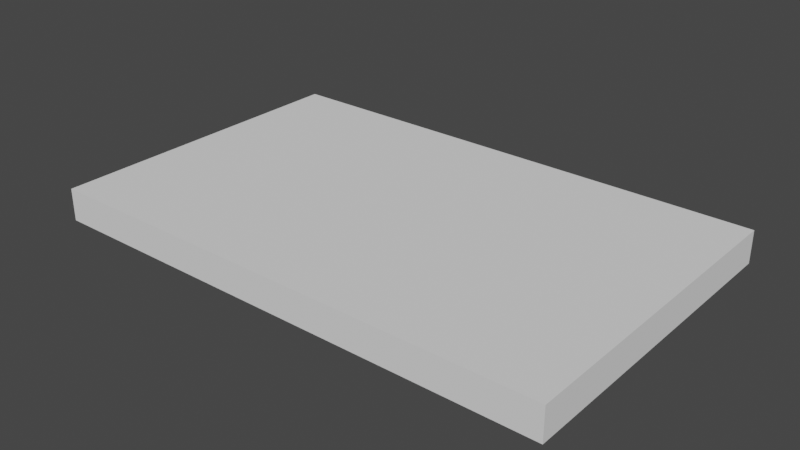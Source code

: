 # Source: external_lapton_fan.blend  (saved by Blender 2.92.15; exported with 4.5.12 LTS)
import bpy
from mathutils import Matrix  # noqa: F401  (used for matrix-valued properties, if any)

bpy.ops.wm.read_factory_settings(use_empty=True)
scene = bpy.context.scene
scene.name = 'Scene'

# ---- collections
col_collection = bpy.data.collections.new('Collection'); scene.collection.children.link(col_collection)

# ---- world
world_world = bpy.data.worlds.new('World'); scene.world = world_world
world_world.use_nodes = True; world_world.node_tree.nodes.clear()
_N = world_world.node_tree.nodes; _L = world_world.node_tree.links
n0 = _N.new('ShaderNodeOutputWorld'); n0.name = 'World Output'; n0.location = (300, 300)
n1 = _N.new('ShaderNodeBackground'); n1.name = 'Background'; n1.location = (10, 300)
n1.inputs[0].default_value = (0.05088, 0.05088, 0.05088, 1.0)
_L.new(n1.outputs[0], n0.inputs[0])
n0.is_active_output = True
world_world.color = (0.05088, 0.05088, 0.05088)
world_world.use_sun_shadow = False
world_world.sun_shadow_jitter_overblur = 0.0

# ---- meshes
me_cube_001 = bpy.data.meshes.new('Cube.001')
me_cube_001.from_pydata([(-1.6, -1.0, -0.1), (-1.6, -1.0, 0.1), (-1.6, 1.0, -0.1), (-1.6, 1.0, 0.1), (1.6, -1.0, -0.1), (1.6, -1.0, 0.1), (1.6, 1.0, -0.1), (1.6, 1.0, 0.1)], [], [(0, 1, 3, 2), (2, 3, 7, 6), (6, 7, 5, 4), (4, 5, 1, 0), (2, 6, 4, 0), (7, 3, 1, 5)])
_uv = me_cube_001.uv_layers.new(name='UVMap')
_uv.uv.foreach_set('vector', [0.375, 0.0, 0.625, 0.0, 0.625, 0.25, 0.375, 0.25, 0.375, 0.25, 0.625, 0.25, 0.625, 0.5, 0.375, 0.5, 0.375, 0.5, 0.625, 0.5, 0.625, 0.75, 0.375, 0.75, 0.375, 0.75, 0.625, 0.75, 0.625, 1.0, 0.375, 1.0, 0.125, 0.5, 0.375, 0.5, 0.375, 0.75, 0.125, 0.75, 0.625, 0.5, 0.875, 0.5, 0.875, 0.75, 0.625, 0.75])
me_cube_001.use_remesh_fix_poles = True
me_cube_001.use_remesh_preserve_attributes = False
me_cube_001.use_mirror_vertex_groups = False
me_cube_001.update()

# ---- objects
ob_cube = bpy.data.objects.new('Cube', me_cube_001)

# ---- transforms, parenting, visibility, modifiers, constraints
ob_cube.location = (0.0, 0.0, 0.0)
ob_cube.lineart.crease_threshold = 0.0

# ---- collection membership
col_collection.objects.link(ob_cube)

# ---- scene / render settings (as saved in the file)
scene.frame_start = 1; scene.frame_end = 250; scene.frame_set(1)
scene.render.engine = 'BLENDER_EEVEE_NEXT'
scene.cycles.use_denoising = False
scene.cycles.samples = 128
scene.cycles.sampling_pattern = 'TABULATED_SOBOL'
scene.cycles.use_adaptive_sampling = False
scene.cycles.use_light_tree = False
scene.view_settings.view_transform = 'Filmic'
bpy.context.view_layer.update()

# ---- added for rendering (the .blend has no active camera and no usable light): camera, sun
cam_auto = bpy.data.cameras.new('AutoCamera')
cam_auto.lens = 50.0
cam_auto.sensor_width = 36.0
cam_auto.clip_end = 1000.0
ob_auto_camera = bpy.data.objects.new('AutoCamera', cam_auto)
scene.collection.objects.link(ob_auto_camera)
ob_auto_camera.location = (3.49632, -4.19559, 2.79706)
ob_auto_camera.rotation_euler = (1.09748, -7.21219e-08, 0.694738)
scene.camera = ob_auto_camera
light_auto_sun = bpy.data.lights.new('AutoSun', 'SUN')
light_auto_sun.energy = 3.0
light_auto_sun.angle = 0.0523599
ob_auto_sun = bpy.data.objects.new('AutoSun', light_auto_sun)
scene.collection.objects.link(ob_auto_sun)
ob_auto_sun.rotation_euler = (0.872665, 0.174533, 0.523599)
bpy.context.view_layer.update()
